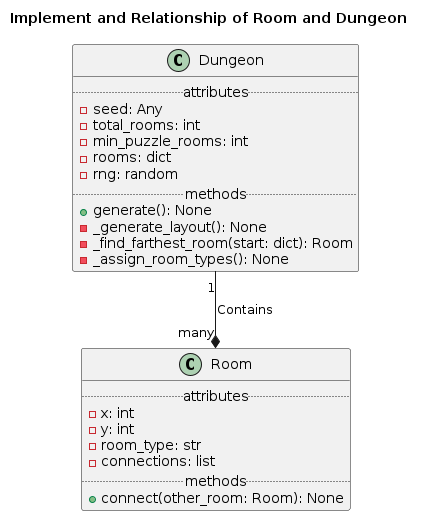

The diagram above was rendered by PlantUML. Its source (embedded in the PNG):
@startuml Structures Diagram

Title Implement and Relationship of Room and Dungeon
Class Room {
..attributes..
-x: int
-y: int
-room_type: str
-connections: list
..methods..
+connect(other_room: Room): None
}

Class Dungeon {
..attributes..
-seed: Any
-total_rooms: int
-min_puzzle_rooms: int
-rooms: dict
-rng: random
..methods..
+generate(): None
-_generate_layout(): None
-_find_farthest_room(start: dict): Room
-_assign_room_types(): None
}

Dungeon "1" --* "many" Room:Contains
@enduml